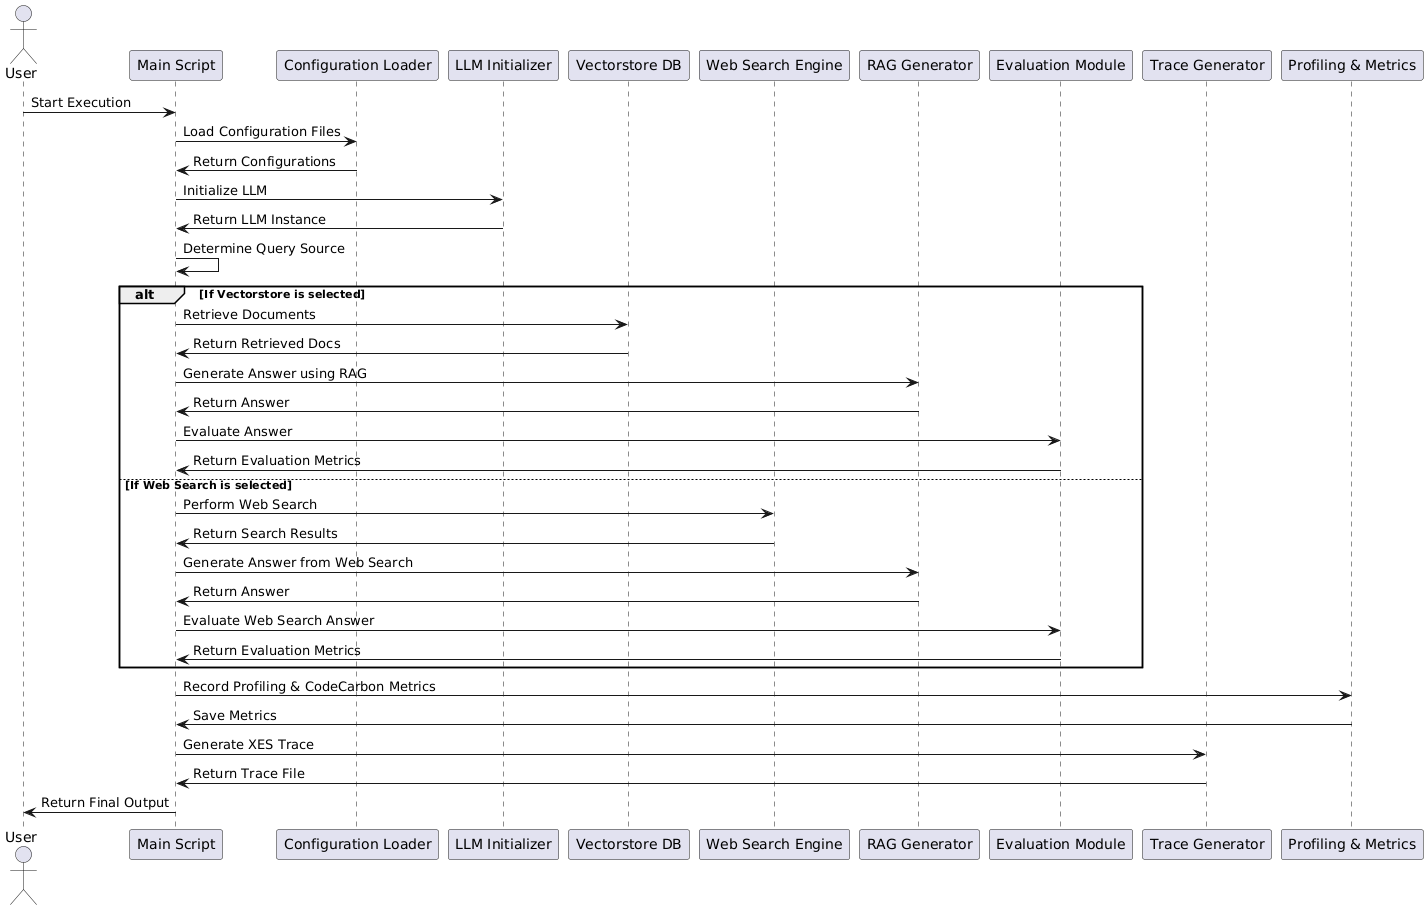

The diagram above was rendered by PlantUML. Its source (embedded in the PNG):
@startuml
actor User
participant "Main Script" as Main
participant "Configuration Loader" as ConfigLoader
participant "LLM Initializer" as LLMInit
participant "Vectorstore DB" as Vectorstore
participant "Web Search Engine" as WebSearch
participant "RAG Generator" as RAGGen
participant "Evaluation Module" as Eval
participant "Trace Generator" as TraceGen
participant "Profiling & Metrics" as Metrics

User -> Main: Start Execution
Main -> ConfigLoader: Load Configuration Files
ConfigLoader -> Main: Return Configurations

Main -> LLMInit: Initialize LLM
LLMInit -> Main: Return LLM Instance

Main -> Main: Determine Query Source
alt If Vectorstore is selected
    Main -> Vectorstore: Retrieve Documents
    Vectorstore -> Main: Return Retrieved Docs
    Main -> RAGGen: Generate Answer using RAG
    RAGGen -> Main: Return Answer
    Main -> Eval: Evaluate Answer
    Eval -> Main: Return Evaluation Metrics
else If Web Search is selected
    Main -> WebSearch: Perform Web Search
    WebSearch -> Main: Return Search Results
    Main -> RAGGen: Generate Answer from Web Search
    RAGGen -> Main: Return Answer
    Main -> Eval: Evaluate Web Search Answer
    Eval -> Main: Return Evaluation Metrics
end

Main -> Metrics: Record Profiling & CodeCarbon Metrics
Metrics -> Main: Save Metrics

Main -> TraceGen: Generate XES Trace
TraceGen -> Main: Return Trace File

Main -> User: Return Final Output
@enduml